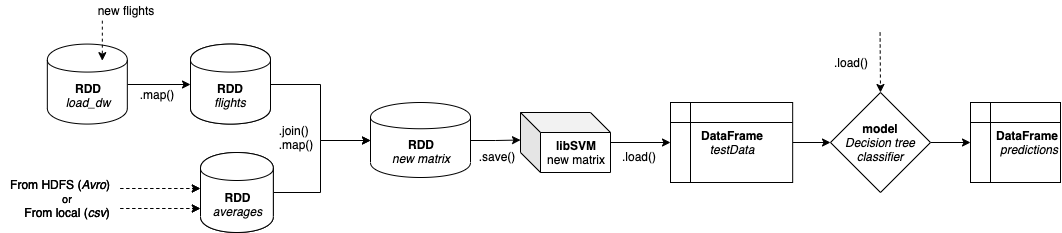

The diagram above was exported from draw.io. Its source (the exported page's mxGraphModel, read from the mxfile embedded in the PNG):
<mxGraphModel dx="946" dy="597" grid="1" gridSize="10" guides="1" tooltips="1" connect="1" arrows="1" fold="1" page="1" pageScale="1" pageWidth="827" pageHeight="1169" math="0" shadow="0">
  <root>
    <mxCell id="0" />
    <mxCell id="1" parent="0" />
    <mxCell id="_Zjcw7rG6rM5fjNZXODI-1" style="edgeStyle=orthogonalEdgeStyle;rounded=0;orthogonalLoop=1;jettySize=auto;html=1;exitX=1;exitY=0.5;exitDx=0;exitDy=0;entryX=0;entryY=0.5;entryDx=0;entryDy=0;" edge="1" parent="1" source="_Zjcw7rG6rM5fjNZXODI-2" target="_Zjcw7rG6rM5fjNZXODI-6">
      <mxGeometry relative="1" as="geometry" />
    </mxCell>
    <mxCell id="_Zjcw7rG6rM5fjNZXODI-2" value="&lt;b&gt;RDD&lt;/b&gt;&lt;br&gt;&lt;i&gt;load_dw&lt;/i&gt;" style="shape=cylinder;whiteSpace=wrap;html=1;boundedLbl=1;backgroundOutline=1;" vertex="1" parent="1">
      <mxGeometry x="326.83000000000004" y="51.57" width="80" height="80" as="geometry" />
    </mxCell>
    <mxCell id="_Zjcw7rG6rM5fjNZXODI-6" value="&lt;b&gt;RDD&lt;/b&gt;&lt;br&gt;&lt;i&gt;AC_utilization&lt;/i&gt;" style="shape=cylinder;whiteSpace=wrap;html=1;boundedLbl=1;backgroundOutline=1;" vertex="1" parent="1">
      <mxGeometry x="470" y="51.57" width="80" height="80" as="geometry" />
    </mxCell>
    <mxCell id="_Zjcw7rG6rM5fjNZXODI-7" value=".map()" style="text;html=1;strokeColor=none;fillColor=none;align=center;verticalAlign=middle;whiteSpace=wrap;rounded=0;" vertex="1" parent="1">
      <mxGeometry x="416" y="91.57" width="40" height="20" as="geometry" />
    </mxCell>
    <mxCell id="_Zjcw7rG6rM5fjNZXODI-13" value="&lt;b&gt;RDD&lt;/b&gt;&lt;br&gt;&lt;i&gt;averages&lt;/i&gt;" style="shape=cylinder;whiteSpace=wrap;html=1;boundedLbl=1;backgroundOutline=1;" vertex="1" parent="1">
      <mxGeometry x="480" y="160" width="72.83" height="80" as="geometry" />
    </mxCell>
    <mxCell id="_Zjcw7rG6rM5fjNZXODI-14" value="" style="endArrow=classic;html=1;dashed=1;" edge="1" parent="1">
      <mxGeometry width="50" height="50" relative="1" as="geometry">
        <mxPoint x="399.8299999999999" y="196" as="sourcePoint" />
        <mxPoint x="479.8299999999999" y="196" as="targetPoint" />
      </mxGeometry>
    </mxCell>
    <mxCell id="_Zjcw7rG6rM5fjNZXODI-15" value="" style="endArrow=classic;html=1;dashed=1;" edge="1" parent="1">
      <mxGeometry width="50" height="50" relative="1" as="geometry">
        <mxPoint x="399.8299999999999" y="216" as="sourcePoint" />
        <mxPoint x="479.8299999999999" y="216" as="targetPoint" />
      </mxGeometry>
    </mxCell>
    <mxCell id="_Zjcw7rG6rM5fjNZXODI-16" value="From HDFS (&lt;i&gt;Avro&lt;/i&gt;)" style="text;html=1;strokeColor=none;fillColor=none;align=center;verticalAlign=middle;whiteSpace=wrap;rounded=0;" vertex="1" parent="1">
      <mxGeometry x="279.83" y="182" width="120" height="20" as="geometry" />
    </mxCell>
    <mxCell id="_Zjcw7rG6rM5fjNZXODI-17" value="From local (&lt;i&gt;csv&lt;/i&gt;)" style="text;html=1;strokeColor=none;fillColor=none;align=center;verticalAlign=middle;whiteSpace=wrap;rounded=0;" vertex="1" parent="1">
      <mxGeometry x="291.83" y="210" width="110" height="20" as="geometry" />
    </mxCell>
    <mxCell id="_Zjcw7rG6rM5fjNZXODI-18" value="&lt;div style=&quot;text-align: left&quot;&gt;&lt;span&gt;.join()&lt;/span&gt;&lt;/div&gt;&lt;div style=&quot;text-align: left&quot;&gt;&lt;span&gt;.map()&lt;/span&gt;&lt;/div&gt;" style="text;html=1;strokeColor=none;fillColor=none;align=center;verticalAlign=middle;whiteSpace=wrap;rounded=0;" vertex="1" parent="1">
      <mxGeometry x="530" y="135" width="90" height="20" as="geometry" />
    </mxCell>
    <mxCell id="_Zjcw7rG6rM5fjNZXODI-19" value="or" style="text;html=1;strokeColor=none;fillColor=none;align=center;verticalAlign=middle;whiteSpace=wrap;rounded=0;fontSize=11;" vertex="1" parent="1">
      <mxGeometry x="326.83" y="196" width="40" height="20" as="geometry" />
    </mxCell>
    <mxCell id="_Zjcw7rG6rM5fjNZXODI-62" style="edgeStyle=orthogonalEdgeStyle;rounded=0;orthogonalLoop=1;jettySize=auto;html=1;exitX=1;exitY=0.5;exitDx=0;exitDy=0;entryX=0;entryY=0.5;entryDx=0;entryDy=0;" edge="1" parent="1" source="_Zjcw7rG6rM5fjNZXODI-25" target="_Zjcw7rG6rM5fjNZXODI-40">
      <mxGeometry relative="1" as="geometry">
        <Array as="points">
          <mxPoint x="600" y="92" />
          <mxPoint x="600" y="148" />
        </Array>
      </mxGeometry>
    </mxCell>
    <mxCell id="_Zjcw7rG6rM5fjNZXODI-25" value="&lt;b&gt;RDD&lt;/b&gt;&lt;br&gt;&lt;i&gt;flights&lt;/i&gt;" style="shape=cylinder;whiteSpace=wrap;html=1;boundedLbl=1;backgroundOutline=1;" vertex="1" parent="1">
      <mxGeometry x="470" y="51.57" width="80" height="80" as="geometry" />
    </mxCell>
    <mxCell id="_Zjcw7rG6rM5fjNZXODI-33" style="edgeStyle=orthogonalEdgeStyle;rounded=0;orthogonalLoop=1;jettySize=auto;html=1;exitX=1;exitY=0.5;exitDx=0;exitDy=0;entryX=0;entryY=0.5;entryDx=0;entryDy=0;" edge="1" parent="1" source="_Zjcw7rG6rM5fjNZXODI-34" target="_Zjcw7rG6rM5fjNZXODI-40">
      <mxGeometry relative="1" as="geometry">
        <Array as="points">
          <mxPoint x="600" y="200" />
          <mxPoint x="600" y="148" />
        </Array>
      </mxGeometry>
    </mxCell>
    <mxCell id="_Zjcw7rG6rM5fjNZXODI-34" value="&lt;b&gt;RDD&lt;/b&gt;&lt;br&gt;&lt;i&gt;averages&lt;/i&gt;" style="shape=cylinder;whiteSpace=wrap;html=1;boundedLbl=1;backgroundOutline=1;" vertex="1" parent="1">
      <mxGeometry x="480" y="160" width="72.83" height="80" as="geometry" />
    </mxCell>
    <mxCell id="_Zjcw7rG6rM5fjNZXODI-35" value="" style="endArrow=classic;html=1;dashed=1;" edge="1" parent="1">
      <mxGeometry width="50" height="50" relative="1" as="geometry">
        <mxPoint x="399.8299999999999" y="196" as="sourcePoint" />
        <mxPoint x="479.8299999999999" y="196" as="targetPoint" />
      </mxGeometry>
    </mxCell>
    <mxCell id="_Zjcw7rG6rM5fjNZXODI-36" value="" style="endArrow=classic;html=1;dashed=1;" edge="1" parent="1">
      <mxGeometry width="50" height="50" relative="1" as="geometry">
        <mxPoint x="399.8299999999999" y="216" as="sourcePoint" />
        <mxPoint x="479.8299999999999" y="216" as="targetPoint" />
      </mxGeometry>
    </mxCell>
    <mxCell id="_Zjcw7rG6rM5fjNZXODI-37" value="From HDFS (&lt;i&gt;Avro&lt;/i&gt;)" style="text;html=1;strokeColor=none;fillColor=none;align=center;verticalAlign=middle;whiteSpace=wrap;rounded=0;" vertex="1" parent="1">
      <mxGeometry x="279.83" y="182" width="120" height="20" as="geometry" />
    </mxCell>
    <mxCell id="_Zjcw7rG6rM5fjNZXODI-38" value="From local (&lt;i&gt;csv&lt;/i&gt;)" style="text;html=1;strokeColor=none;fillColor=none;align=center;verticalAlign=middle;whiteSpace=wrap;rounded=0;" vertex="1" parent="1">
      <mxGeometry x="291.83" y="210" width="110" height="20" as="geometry" />
    </mxCell>
    <mxCell id="_Zjcw7rG6rM5fjNZXODI-53" style="edgeStyle=orthogonalEdgeStyle;rounded=0;orthogonalLoop=1;jettySize=auto;html=1;exitX=1;exitY=0.5;exitDx=0;exitDy=0;" edge="1" parent="1" source="_Zjcw7rG6rM5fjNZXODI-40">
      <mxGeometry relative="1" as="geometry">
        <mxPoint x="800" y="147.51677852348993" as="targetPoint" />
      </mxGeometry>
    </mxCell>
    <mxCell id="_Zjcw7rG6rM5fjNZXODI-40" value="&lt;b&gt;RDD&lt;/b&gt;&lt;br&gt;&lt;i&gt;new matrix&lt;/i&gt;" style="shape=cylinder;whiteSpace=wrap;html=1;boundedLbl=1;backgroundOutline=1;" vertex="1" parent="1">
      <mxGeometry x="650" y="110" width="100" height="75" as="geometry" />
    </mxCell>
    <mxCell id="_Zjcw7rG6rM5fjNZXODI-55" style="edgeStyle=orthogonalEdgeStyle;rounded=0;orthogonalLoop=1;jettySize=auto;html=1;entryX=0;entryY=0.5;entryDx=0;entryDy=0;" edge="1" parent="1" source="_Zjcw7rG6rM5fjNZXODI-42" target="_Zjcw7rG6rM5fjNZXODI-47">
      <mxGeometry relative="1" as="geometry" />
    </mxCell>
    <mxCell id="_Zjcw7rG6rM5fjNZXODI-42" value="&lt;div&gt;&lt;b&gt;libSVM&lt;/b&gt;&lt;/div&gt;&lt;div&gt;&lt;span&gt;new matrix&lt;/span&gt;&lt;/div&gt;" style="shape=cube;whiteSpace=wrap;html=1;boundedLbl=1;backgroundOutline=1;darkOpacity=0.05;darkOpacity2=0.1;align=center;" vertex="1" parent="1">
      <mxGeometry x="800" y="120" width="90" height="60" as="geometry" />
    </mxCell>
    <mxCell id="_Zjcw7rG6rM5fjNZXODI-43" value="or" style="text;html=1;strokeColor=none;fillColor=none;align=center;verticalAlign=middle;whiteSpace=wrap;rounded=0;fontSize=11;" vertex="1" parent="1">
      <mxGeometry x="326.83" y="196" width="40" height="20" as="geometry" />
    </mxCell>
    <mxCell id="_Zjcw7rG6rM5fjNZXODI-44" value="" style="endArrow=classic;html=1;dashed=1;" edge="1" parent="1">
      <mxGeometry width="50" height="50" relative="1" as="geometry">
        <mxPoint x="381.83000000000004" y="28.160000000000004" as="sourcePoint" />
        <mxPoint x="381.83000000000004" y="68.16" as="targetPoint" />
      </mxGeometry>
    </mxCell>
    <mxCell id="_Zjcw7rG6rM5fjNZXODI-45" value="new flights" style="text;html=1;strokeColor=none;fillColor=none;align=center;verticalAlign=middle;whiteSpace=wrap;rounded=0;" vertex="1" parent="1">
      <mxGeometry x="369.83000000000004" y="8.43" width="70" height="20" as="geometry" />
    </mxCell>
    <mxCell id="_Zjcw7rG6rM5fjNZXODI-58" style="edgeStyle=orthogonalEdgeStyle;rounded=0;orthogonalLoop=1;jettySize=auto;html=1;entryX=0;entryY=0.5;entryDx=0;entryDy=0;" edge="1" parent="1" source="_Zjcw7rG6rM5fjNZXODI-47" target="_Zjcw7rG6rM5fjNZXODI-54">
      <mxGeometry relative="1" as="geometry" />
    </mxCell>
    <mxCell id="_Zjcw7rG6rM5fjNZXODI-47" value="&lt;b&gt;DataFrame&lt;/b&gt;&lt;br&gt;&lt;i&gt;testData&lt;/i&gt;" style="shape=internalStorage;whiteSpace=wrap;html=1;backgroundOutline=1;" vertex="1" parent="1">
      <mxGeometry x="950" y="110" width="122.17" height="80" as="geometry" />
    </mxCell>
    <mxCell id="_Zjcw7rG6rM5fjNZXODI-61" style="edgeStyle=orthogonalEdgeStyle;rounded=0;orthogonalLoop=1;jettySize=auto;html=1;exitX=1;exitY=0.5;exitDx=0;exitDy=0;entryX=0;entryY=0.5;entryDx=0;entryDy=0;" edge="1" parent="1" source="_Zjcw7rG6rM5fjNZXODI-54" target="_Zjcw7rG6rM5fjNZXODI-60">
      <mxGeometry relative="1" as="geometry" />
    </mxCell>
    <mxCell id="_Zjcw7rG6rM5fjNZXODI-54" value="&lt;b&gt;model&lt;/b&gt;&lt;br&gt;&lt;i&gt;Decision tree classifier&lt;/i&gt;" style="rhombus;whiteSpace=wrap;html=1;align=center;" vertex="1" parent="1">
      <mxGeometry x="1110" y="100" width="100" height="100" as="geometry" />
    </mxCell>
    <mxCell id="_Zjcw7rG6rM5fjNZXODI-56" value="" style="endArrow=classic;html=1;dashed=1;" edge="1" parent="1">
      <mxGeometry width="50" height="50" relative="1" as="geometry">
        <mxPoint x="1159.58" y="40" as="sourcePoint" />
        <mxPoint x="1160" y="100" as="targetPoint" />
      </mxGeometry>
    </mxCell>
    <mxCell id="_Zjcw7rG6rM5fjNZXODI-57" value=".load()" style="text;html=1;strokeColor=none;fillColor=none;align=center;verticalAlign=middle;whiteSpace=wrap;rounded=0;" vertex="1" parent="1">
      <mxGeometry x="1110" y="60" width="40" height="20" as="geometry" />
    </mxCell>
    <mxCell id="_Zjcw7rG6rM5fjNZXODI-59" value=".load()" style="text;html=1;strokeColor=none;fillColor=none;align=center;verticalAlign=middle;whiteSpace=wrap;rounded=0;" vertex="1" parent="1">
      <mxGeometry x="898" y="154" width="40" height="20" as="geometry" />
    </mxCell>
    <mxCell id="_Zjcw7rG6rM5fjNZXODI-60" value="&lt;b&gt;DataFrame&lt;/b&gt;&lt;br&gt;&lt;i&gt;predictions&lt;/i&gt;" style="shape=internalStorage;whiteSpace=wrap;html=1;backgroundOutline=1;align=right;" vertex="1" parent="1">
      <mxGeometry x="1250" y="110" width="90" height="80" as="geometry" />
    </mxCell>
    <mxCell id="_Zjcw7rG6rM5fjNZXODI-64" value=".save()" style="text;html=1;strokeColor=none;fillColor=none;align=center;verticalAlign=middle;whiteSpace=wrap;rounded=0;" vertex="1" parent="1">
      <mxGeometry x="756" y="154" width="40" height="20" as="geometry" />
    </mxCell>
  </root>
</mxGraphModel>